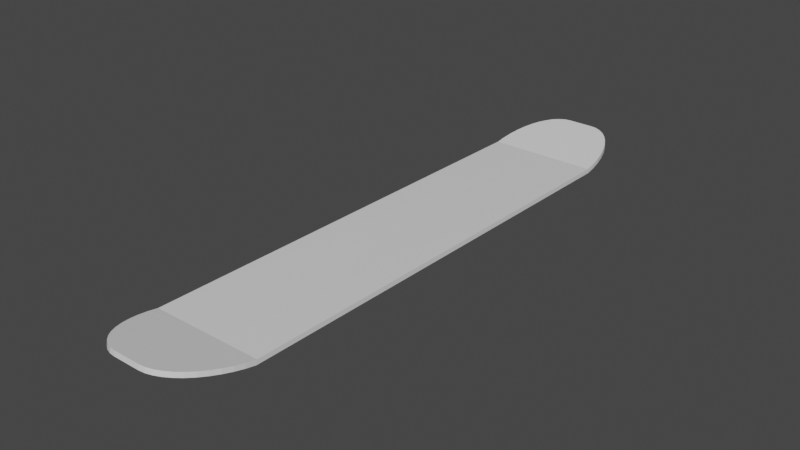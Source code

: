 # Source: twin_snowboard.blend  (saved by Blender 2.82.7; exported with 4.5.12 LTS)
import bpy
from mathutils import Matrix  # noqa: F401  (used for matrix-valued properties, if any)

bpy.ops.wm.read_factory_settings(use_empty=True)
scene = bpy.context.scene
scene.name = 'Scene'

# ---- collections
col_collection = bpy.data.collections.new('Collection'); scene.collection.children.link(col_collection)

# ---- materials (node trees are filled in below, after node groups)
mat_material = bpy.data.materials.new('Material')
mat_material.alpha_threshold = 0.0
mat_material.use_transparent_shadow = False
mat_material.line_color = (0.0, 0.0, 0.0, 1.0)

# ---- material node trees
mat_material.use_nodes = True; mat_material.node_tree.nodes.clear()
_N = mat_material.node_tree.nodes; _L = mat_material.node_tree.links
n0 = _N.new('ShaderNodeOutputMaterial'); n0.name = 'Material Output'; n0.location = (300, 300)
n1 = _N.new('ShaderNodeBsdfPrincipled'); n1.name = 'Principled BSDF'; n1.location = (10, 300)
n1.distribution = 'GGX'
n1.subsurface_method = 'BURLEY'
n1.inputs[2].default_value = 0.4
n1.inputs[3].default_value = 1.45
n1.inputs[27].default_value = (0.0, 0.0, 0.0, 1.0)
n1.inputs[28].default_value = 1.0
_L.new(n1.outputs[0], n0.inputs[0])
n0.is_active_output = True

# ---- world
world_world = bpy.data.worlds.new('World'); scene.world = world_world
world_world.use_nodes = True; world_world.node_tree.nodes.clear()
_N = world_world.node_tree.nodes; _L = world_world.node_tree.links
n0 = _N.new('ShaderNodeOutputWorld'); n0.name = 'World Output'; n0.location = (300, 300)
n1 = _N.new('ShaderNodeBackground'); n1.name = 'Background'; n1.location = (10, 300)
n1.inputs[0].default_value = (0.05088, 0.05088, 0.05088, 1.0)
_L.new(n1.outputs[0], n0.inputs[0])
n0.is_active_output = True
world_world.color = (0.05088, 0.05088, 0.05088)
world_world.use_sun_shadow = False
world_world.sun_shadow_jitter_overblur = 0.0

# ---- meshes
me_cube = bpy.data.meshes.new('Cube')
me_cube.from_pydata([(-0.7592, -3.028, 0.1546), (-0.6981, 3.164, 0.09482), (0.8192, 3.124, 0.1709), (0.7591, -3.015, 0.2186), (-0.7592, -3.015, 0.2177), (-0.6988, 3.152, 0.1582), (0.7591, -3.028, 0.1555), (0.8199, 3.136, 0.1075), (-0.1072, 4.125, 0.341), (0.2607, 4.118, 0.344), (0.1843, -4.007, 0.3604), (-0.1845, -4.007, 0.3602), (-0.1842, -3.994, 0.4232), (0.1838, -3.994, 0.4234), (-0.1065, 4.137, 0.2776), (0.2614, 4.13, 0.2807), (-0.184, -3.028, 0.155), (0.1839, -3.028, 0.1552), (0.2449, 3.146, 0.1027), (-0.123, 3.153, 0.09964), (-0.1841, -3.015, 0.218), (0.1839, -3.015, 0.2182), (0.2441, 3.135, 0.1661), (-0.1238, 3.142, 0.163), (0.8192, 3.124, 0.1709), (0.2607, 4.118, 0.344), (0.8157, 3.264, 0.1962), (0.8006, 3.402, 0.2208), (0.7744, 3.532, 0.2441), (0.7368, 3.658, 0.2663), (0.6896, 3.771, 0.2863), (0.6332, 3.871, 0.3037), (0.5715, 3.954, 0.3168), (0.4981, 4.025, 0.33), (0.4264, 4.073, 0.3369), (0.3424, 4.107, 0.3429), (0.2614, 4.13, 0.2807), (0.8199, 3.136, 0.1075), (0.3431, 4.118, 0.2796), (0.4228, 4.087, 0.2748), (0.4988, 4.037, 0.2666), (0.5697, 3.968, 0.255), (0.634, 3.883, 0.2404), (0.6903, 3.782, 0.2229), (0.7376, 3.669, 0.203), (0.7748, 3.545, 0.181), (0.8013, 3.413, 0.1575), (0.8164, 3.276, 0.1328), (0.1838, -3.994, 0.4234), (0.7591, -3.015, 0.2186), (0.2657, -3.984, 0.4214), (0.3459, -3.954, 0.4152), (0.4228, -3.905, 0.405), (0.4948, -3.838, 0.391), (0.5605, -3.755, 0.3735), (0.6185, -3.656, 0.3528), (0.6677, -3.544, 0.3294), (0.7071, -3.422, 0.3038), (0.7358, -3.291, 0.2763), (0.7532, -3.154, 0.2478), (0.7591, -3.028, 0.1555), (0.1834, -4.007, 0.3604), (0.7533, -3.168, 0.1847), (0.7358, -3.304, 0.2133), (0.7071, -3.435, 0.2408), (0.6678, -3.557, 0.2664), (0.6186, -3.669, 0.2898), (0.5605, -3.768, 0.3105), (0.4948, -3.851, 0.328), (0.4228, -3.918, 0.342), (0.3459, -3.967, 0.3522), (0.2657, -3.997, 0.3583), (-0.1072, 4.125, 0.341), (-0.6988, 3.152, 0.1582), (-0.1892, 4.117, 0.3385), (-0.2702, 4.089, 0.3306), (-0.3476, 4.041, 0.3229), (-0.4209, 3.975, 0.3079), (-0.4878, 3.892, 0.2943), (-0.5475, 3.794, 0.2759), (-0.5986, 3.682, 0.2551), (-0.6404, 3.558, 0.2323), (-0.6709, 3.429, 0.2085), (-0.6906, 3.292, 0.1835), (-0.6981, 3.164, 0.09482), (-0.1059, 4.136, 0.2812), (-0.6899, 3.303, 0.1202), (-0.6701, 3.44, 0.1452), (-0.6393, 3.571, 0.1692), (-0.5979, 3.694, 0.1918), (-0.5468, 3.805, 0.2125), (-0.4871, 3.903, 0.231), (-0.42, 3.986, 0.2467), (-0.3469, 4.052, 0.2595), (-0.2692, 4.1, 0.269), (-0.1885, 4.128, 0.2751), (-0.7592, -3.015, 0.2177), (-0.1842, -3.994, 0.4232), (-0.7534, -3.154, 0.2469), (-0.736, -3.291, 0.2755), (-0.7073, -3.422, 0.3029), (-0.668, -3.544, 0.3286), (-0.6188, -3.656, 0.3521), (-0.5608, -3.755, 0.3728), (-0.4951, -3.838, 0.3904), (-0.4231, -3.905, 0.4045), (-0.3462, -3.954, 0.4148), (-0.266, -3.984, 0.421), (-0.1837, -4.007, 0.3602), (-0.7592, -3.028, 0.1546), (-0.266, -3.997, 0.358), (-0.3462, -3.967, 0.3518), (-0.423, -3.918, 0.3415), (-0.4951, -3.851, 0.3274), (-0.5608, -3.768, 0.3098), (-0.6188, -3.669, 0.2891), (-0.6679, -3.557, 0.2656), (-0.7073, -3.435, 0.2399), (-0.7359, -3.304, 0.2125), (-0.7534, -3.168, 0.1838), (0.2476, 3.307, 0.1319), (0.2465, 3.275, 0.1914), (-0.1203, 3.314, 0.1288), (-0.6868, 3.325, 0.124), (0.8141, 3.297, 0.1366), (-0.1214, 3.282, 0.1883), (0.2488, 3.412, 0.2162), (0.2499, 3.448, 0.1574), (-0.1179, 3.455, 0.1543), (-0.6642, 3.465, 0.1497), (0.7962, 3.438, 0.162), (-0.1191, 3.419, 0.2131), (0.2509, 3.54, 0.2395), (-0.6407, 3.557, 0.232), (-0.1169, 3.547, 0.2364), (0.7239, 3.702, 0.2088), (0.2544, 3.711, 0.2048), (-0.5831, 3.726, 0.1978), (0.2531, 3.667, 0.2623), (-0.1135, 3.717, 0.2017), (-0.1148, 3.673, 0.2592), (0.67, 3.819, 0.2292), (0.2563, 3.826, 0.2257), (0.255, 3.779, 0.2826), (-0.1116, 3.833, 0.2227), (-0.5253, 3.84, 0.2192), (-0.1129, 3.786, 0.2795), (0.258, 3.928, 0.2442), (-0.4563, 3.941, 0.2382), (0.6044, 3.922, 0.2471), (0.2566, 3.878, 0.3006), (-0.1099, 3.935, 0.2411), (-0.1113, 3.885, 0.2975), (0.2594, 4.012, 0.2593), (-0.4233, 3.972, 0.3084), (0.5296, 4.007, 0.2616), (-0.1085, 4.019, 0.2562), (0.258, 3.959, 0.3153), (-0.4207, 3.976, 0.3056), (-0.1099, 3.966, 0.3122), (-0.3786, 4.023, 0.254), (0.2607, 4.084, 0.2724), (-0.1087, 4.036, 0.3249), (0.2592, 4.029, 0.328), (0.432, 4.081, 0.2738), (-0.1072, 4.091, 0.2693), (-0.2786, 4.094, 0.2679), (-0.2743, 4.086, 0.331), (-0.1887, 4.125, 0.2923), (0.3429, 4.115, 0.2968), (0.26, 4.076, 0.3364), (0.261, 4.129, 0.2831), (-0.2699, 4.089, 0.3288), (0.2608, 4.129, 0.2843), (-0.1079, 4.083, 0.3333), (0.2605, 4.108, 0.3422), (0.2608, 4.121, 0.33), (0.2608, 4.121, 0.33), (-0.107, 4.128, 0.327), (-0.1074, 4.115, 0.3391), (-0.107, 4.128, 0.327), (0.1839, -3.168, 0.1844), (-0.1841, -3.165, 0.2493), (-0.7521, -3.165, 0.249), (-0.184, -3.168, 0.1842), (0.1839, -3.165, 0.2496), (0.7519, -3.165, 0.2499), (0.1839, -3.304, 0.2789), (-0.1841, -3.304, 0.2787), (-0.733, -3.304, 0.2783), (-0.184, -3.304, 0.2128), (0.7328, -3.304, 0.2792), (0.1839, -3.304, 0.213), (0.1839, -3.435, 0.2404), (0.1839, -3.438, 0.307), (-0.7019, -3.438, 0.3064), (-0.1841, -3.435, 0.2402), (-0.1841, -3.438, 0.3068), (0.7017, -3.438, 0.3073), (-0.6592, -3.564, 0.3328), (-0.1841, -3.557, 0.2659), (-0.1841, -3.564, 0.3331), (0.659, -3.564, 0.3336), (0.1839, -3.557, 0.2661), (0.1839, -3.564, 0.3333), (0.6052, -3.678, 0.3576), (-0.6055, -3.678, 0.3568), (0.1839, -3.669, 0.2896), (-0.1841, -3.678, 0.3571), (0.1838, -3.678, 0.3573), (-0.1841, -3.669, 0.2894), (-0.5411, -3.78, 0.3781), (0.1839, -3.768, 0.3103), (0.5408, -3.78, 0.3787), (-0.1841, -3.78, 0.3783), (-0.1841, -3.768, 0.3101), (0.1838, -3.78, 0.3785), (0.4656, -3.865, 0.3967), (0.1839, -3.851, 0.3278), (0.1838, -3.865, 0.3965), (-0.1841, -3.865, 0.3963), (-0.1841, -3.851, 0.3276), (-0.4659, -3.865, 0.3961), (0.3774, -3.934, 0.411), (0.1838, -3.934, 0.4109), (0.1839, -3.918, 0.3418), (-0.1842, -3.934, 0.4107), (-0.1841, -3.918, 0.3416), (-0.3778, -3.934, 0.4105), (0.1839, -3.967, 0.3521), (0.1838, -3.984, 0.4214), (-0.1841, -3.967, 0.3519), (-0.1842, -3.984, 0.4211), (-0.1837, -4.002, 0.3806), (-0.1846, -4.002, 0.3806), (0.1838, -3.997, 0.3583), (0.1834, -4.002, 0.3808), (0.1843, -4.002, 0.3808), (-0.1841, -3.997, 0.3581)], [], [(21, 3, 2, 22), (85, 178, 72, 8, 180, 14), (3, 21, 185, 186, 59, 49), (8, 72, 74, 179), (15, 36, 38, 39, 164, 161), (17, 6, 60, 62, 181), (6, 3, 49, 60), (6, 17, 18, 7), (24, 26, 121, 22, 2), (3, 6, 7, 2), (4, 20, 23, 5), (5, 1, 0, 4), (20, 4, 96, 98, 183, 182), (16, 0, 1, 19), (61, 237, 48, 13, 236, 10), (109, 96, 4, 0), (11, 234, 12, 97, 233, 108), (15, 171, 177, 9, 25, 176, 173, 36), (84, 86, 123, 122, 19, 1), (0, 16, 184, 119, 109), (17, 181, 184, 16), (15, 161, 165, 14), (16, 19, 18, 17), (21, 22, 23, 20), (20, 182, 185, 21), (9, 177, 180, 8), (8, 179, 175, 9), (12, 234, 236, 13), (1, 5, 73, 84), (24, 37, 47, 26), (26, 47, 124), (27, 46, 130), (28, 45, 44, 29), (29, 44, 135), (30, 43, 141), (31, 42, 149), (32, 41, 155), (33, 40, 164), (34, 169, 35), (35, 169, 173, 176), (108, 233, 110), (110, 107, 111), (111, 106, 228, 112), (112, 105, 222, 113), (113, 104, 211, 114), (114, 103, 206, 115), (115, 102, 199, 116), (116, 101, 195, 117), (117, 100, 189, 118), (118, 99, 183, 119), (119, 98, 96, 109), (48, 237, 71, 50), (50, 71, 70), (51, 70, 69, 223), (52, 69, 68, 217), (53, 68, 67, 213), (54, 67, 66, 205), (55, 66, 65, 202), (56, 65, 64, 198), (57, 64, 63, 191), (58, 63, 62, 186), (59, 62, 60, 49), (72, 178, 74), (74, 168, 172, 75), (75, 172, 167), (76, 93, 160, 158, 77), (77, 158, 154), (78, 91, 145, 79), (79, 90, 137, 80), (80, 89, 88, 81), (81, 88, 129, 82, 133), (82, 87, 123, 83), (83, 86, 84, 73), (37, 24, 2, 7), (120, 124, 47, 37, 7, 18), (122, 123, 87, 129, 128), (122, 120, 18, 19), (121, 26, 27, 126), (121, 125, 23, 22), (124, 46, 27, 26), (125, 83, 73, 5, 23), (83, 123, 86), (127, 130, 46, 124, 120), (128, 127, 120, 122), (128, 129, 88, 89, 137, 139), (82, 129, 87), (126, 131, 125, 121), (131, 82, 83, 125), (126, 27, 28, 132), (130, 45, 28, 27), (132, 28, 29, 138), (132, 134, 131, 126), (134, 133, 82, 131), (136, 135, 44, 45, 130, 127), (139, 136, 127, 128), (80, 137, 89), (138, 140, 134, 132), (135, 43, 30, 29), (138, 29, 30, 143), (140, 80, 81, 133, 134), (139, 137, 90, 145, 144), (142, 141, 43, 135, 136), (144, 145, 91, 148, 151), (144, 142, 136, 139), (143, 146, 140, 138), (79, 145, 90), (146, 79, 80, 140), (141, 42, 31, 30), (143, 30, 31, 150), (147, 149, 42, 141, 142), (149, 41, 32, 31), (151, 147, 142, 144), (78, 148, 91), (151, 148, 92, 160, 156), (150, 152, 146, 143), (152, 78, 79, 146), (150, 31, 32, 157), (153, 155, 41, 149, 147), (156, 153, 147, 151), (154, 158, 92, 148, 78), (156, 160, 93, 166, 165), (155, 40, 33, 32), (157, 159, 152, 150), (159, 154, 78, 152), (157, 32, 33, 163), (158, 160, 92), (161, 164, 40, 155, 153), (165, 161, 153, 156), (165, 166, 94, 95, 85, 14), (163, 162, 159, 157), (163, 33, 34, 170), (76, 166, 93), (162, 76, 77, 154, 159), (164, 39, 34, 33), (169, 34, 39, 38), (168, 85, 95), (14, 171, 15), (173, 169, 38, 36), (170, 34, 35, 175), (170, 174, 162, 163), (172, 168, 95, 94), (167, 172, 94, 166, 76), (174, 167, 76, 162), (74, 178, 85, 168), (180, 177, 171, 14), (176, 25, 35), (175, 179, 174, 170), (175, 35, 25, 9), (179, 74, 75, 167, 174), (119, 183, 98), (181, 62, 63, 192), (182, 183, 99, 189, 188), (119, 184, 190, 118), (186, 62, 59), (186, 185, 187, 191, 58), (184, 181, 192, 190), (185, 182, 188, 187), (187, 188, 197, 194), (191, 63, 58), (192, 63, 64, 193), (191, 187, 194, 198, 57), (188, 189, 100, 195, 197), (190, 192, 193, 196), (118, 190, 196, 117), (118, 189, 99), (193, 64, 65, 203), (198, 194, 204, 202, 56), (117, 196, 200, 116), (194, 197, 201, 204), (197, 195, 101, 199, 201), (117, 195, 100), (196, 193, 203, 200), (198, 64, 57), (116, 200, 210, 115), (116, 199, 101), (200, 203, 207, 210), (204, 201, 208, 209), (202, 65, 56), (203, 65, 66, 207), (201, 199, 102, 206, 208), (202, 204, 209, 205, 55), (115, 210, 215, 114), (115, 206, 102), (205, 209, 216, 213, 54), (205, 66, 55), (207, 66, 67, 212), (210, 207, 212, 215), (208, 206, 103, 211, 214), (209, 208, 214, 216), (213, 67, 54), (214, 211, 104, 222, 220), (114, 215, 221, 113), (216, 214, 220, 219), (212, 67, 68, 218), (114, 211, 103), (215, 212, 218, 221), (213, 216, 219, 217, 53), (220, 222, 105, 228, 226), (113, 221, 227, 112), (221, 218, 225, 227), (219, 220, 226, 224), (113, 222, 104), (217, 68, 53), (217, 219, 224, 223, 52), (218, 68, 69, 225), (226, 228, 106, 107, 232), (225, 69, 70, 229), (112, 228, 105), (112, 227, 231, 111), (223, 69, 52), (227, 225, 229, 231), (223, 224, 230, 50, 51), (224, 226, 232, 230), (231, 229, 235, 238), (70, 51, 50), (50, 230, 13, 48), (111, 231, 238, 110), (232, 107, 97, 12), (230, 232, 12, 13), (229, 70, 71, 235), (111, 107, 106), (236, 234, 11, 10), (110, 233, 97, 107), (110, 238, 11, 108), (235, 71, 61, 10), (238, 235, 10, 11), (71, 237, 61)])
_uv = me_cube.uv_layers.new(name='UVMap')
_uv.uv.foreach_set('vector', [0.7198, 0.7188, 0.625, 0.7188, 0.625, 0.5312, 0.7198, 0.5312, 0.375, 0.3446, 0.5698, 0.3446, 0.625, 0.3446, 0.625, 0.3446, 0.5698, 0.3446, 0.375, 0.3446, 0.625, 0.7188, 0.7198, 0.7188, 0.7198, 0.7235, 0.6254, 0.7235, 0.6253, 0.7232, 0.625, 0.7188, 0.7804, 0.5, 0.7804, 0.5, 0.6813, 0.3875, 0.7804, 0.5003, 0.2802, 0.5, 0.2802, 0.5, 0.3479, 0.4459, 0.3523, 0.455, 0.3528, 0.4561, 0.2802, 0.5015, 0.2802, 0.7188, 0.375, 0.7188, 0.375, 0.7188, 0.3747, 0.7232, 0.2802, 0.7232, 0.375, 0.7188, 0.625, 0.7188, 0.625, 0.7188, 0.375, 0.7188, 0.375, 0.7188, 0.2802, 0.7188, 0.2802, 0.5312, 0.375, 0.5312, 0.625, 0.5312, 0.6253, 0.5268, 0.7198, 0.5268, 0.7198, 0.5312, 0.625, 0.5312, 0.625, 0.7188, 0.375, 0.7188, 0.375, 0.5312, 0.625, 0.5312, 0.875, 0.7188, 0.7804, 0.7188, 0.7804, 0.5312, 0.875, 0.5312, 0.625, 0.2188, 0.375, 0.2188, 0.375, 0.03124, 0.625, 0.03124, 0.7804, 0.7188, 0.875, 0.7188, 0.875, 0.7188, 0.874, 0.7232, 0.8738, 0.7235, 0.7804, 0.7235, 0.2196, 0.7188, 0.125, 0.7188, 0.125, 0.5312, 0.2196, 0.5312, 0.375, 0.8448, 0.4561, 0.8448, 0.625, 0.8448, 0.625, 0.8448, 0.4561, 0.8448, 0.375, 0.8448, 0.375, 0.03124, 0.625, 0.03124, 0.625, 0.03124, 0.375, 0.03124, 0.375, 0.9054, 0.4561, 0.9054, 0.625, 0.9054, 0.625, 0.9054, 0.4561, 0.9054, 0.375, 0.9054, 0.375, 0.4052, 0.394, 0.4052, 0.5698, 0.4052, 0.625, 0.4052, 0.625, 0.4052, 0.5698, 0.4052, 0.394, 0.4052, 0.375, 0.4052, 0.125, 0.5312, 0.292, 0.3244, 0.2921, 0.3246, 0.2196, 0.5261, 0.2196, 0.5312, 0.125, 0.5312, 0.125, 0.7188, 0.2196, 0.7188, 0.2196, 0.7232, 0.126, 0.7232, 0.125, 0.7188, 0.2802, 0.7188, 0.2802, 0.7232, 0.2196, 0.7232, 0.2196, 0.7188, 0.2802, 0.5, 0.2802, 0.5015, 0.2196, 0.5015, 0.2196, 0.5, 0.2196, 0.7188, 0.2196, 0.5312, 0.2802, 0.5312, 0.2802, 0.7188, 0.7198, 0.7188, 0.7198, 0.5312, 0.7804, 0.5312, 0.7804, 0.7188, 0.7804, 0.7188, 0.7804, 0.7235, 0.7198, 0.7235, 0.7198, 0.7188, 0.625, 0.4052, 0.5698, 0.4052, 0.5698, 0.3446, 0.625, 0.3446, 0.7804, 0.5, 0.7804, 0.5003, 0.7198, 0.5003, 0.7198, 0.5, 0.625, 0.9054, 0.4561, 0.9054, 0.4561, 0.8448, 0.625, 0.8448, 0.375, 0.2188, 0.625, 0.2188, 0.625, 0.2188, 0.375, 0.2188, 0.625, 0.5312, 0.375, 0.5312, 0.3747, 0.5268, 0.6253, 0.5268, 0.6253, 0.5268, 0.3747, 0.5268, 0.3745, 0.5261, 0.6263, 0.5224, 0.3737, 0.5224, 0.3734, 0.5216, 0.6279, 0.5183, 0.3721, 0.5183, 0.37, 0.5144, 0.63, 0.5144, 0.63, 0.5144, 0.37, 0.5144, 0.3692, 0.5133, 0.6327, 0.5108, 0.3673, 0.5108, 0.3661, 0.4999, 0.6359, 0.4807, 0.3641, 0.4807, 0.3624, 0.477, 0.6395, 0.4726, 0.3605, 0.4726, 0.3581, 0.4674, 0.6435, 0.464, 0.3565, 0.464, 0.3528, 0.4561, 0.6477, 0.455, 0.4437, 0.4459, 0.6521, 0.4459, 0.6521, 0.4459, 0.4437, 0.4459, 0.394, 0.4052, 0.5698, 0.4052, 0.375, 0.9054, 0.4561, 0.9054, 0.375, 0.9189, 0.375, 0.9189, 0.625, 0.9189, 0.375, 0.9321, 0.375, 0.9321, 0.625, 0.9321, 0.625, 0.9373, 0.375, 0.9447, 0.375, 0.9447, 0.625, 0.9447, 0.625, 0.9518, 0.375, 0.9566, 0.375, 0.9566, 0.625, 0.9566, 0.625, 0.9641, 0.375, 0.9674, 0.375, 0.9674, 0.625, 0.9674, 0.625, 0.9925, 0.375, 1.0, 0.375, 0.01078, 0.625, 0.01078, 0.625, 0.01372, 0.375, 0.01435, 0.375, 0.01435, 0.625, 0.01435, 0.625, 0.01773, 0.375, 0.01826, 0.375, 0.01826, 0.625, 0.01826, 0.625, 0.022, 0.375, 0.02244, 0.375, 0.02244, 0.625, 0.02244, 0.625, 0.02647, 0.375, 0.02679, 0.375, 0.02679, 0.625, 0.02679, 0.625, 0.03124, 0.375, 0.03124, 0.625, 0.8448, 0.4561, 0.8448, 0.3479, 0.8041, 0.6521, 0.8041, 0.6521, 0.8041, 0.3479, 0.8041, 0.3523, 0.795, 0.6477, 0.795, 0.3523, 0.795, 0.3565, 0.786, 0.646, 0.7913, 0.6435, 0.786, 0.3565, 0.786, 0.3605, 0.7774, 0.6411, 0.7809, 0.6395, 0.7774, 0.3605, 0.7774, 0.3641, 0.7693, 0.637, 0.7717, 0.6359, 0.7693, 0.3641, 0.7693, 0.3673, 0.7392, 0.6335, 0.7461, 0.6327, 0.7392, 0.3673, 0.7392, 0.37, 0.7356, 0.6305, 0.7363, 0.63, 0.7356, 0.37, 0.7356, 0.3721, 0.7317, 0.6282, 0.7323, 0.6279, 0.7317, 0.3721, 0.7317, 0.3737, 0.7276, 0.6264, 0.728, 0.6263, 0.7276, 0.3737, 0.7276, 0.3747, 0.7232, 0.6254, 0.7235, 0.6253, 0.7232, 0.3747, 0.7232, 0.375, 0.7188, 0.625, 0.7188, 0.625, 0.3446, 0.5698, 0.3446, 0.6813, 0.3875, 0.6813, 0.3875, 0.4014, 0.3875, 0.6438, 0.379, 0.6857, 0.379, 0.6857, 0.379, 0.6438, 0.379, 0.6861, 0.3782, 0.6899, 0.3711, 0.3101, 0.3711, 0.3082, 0.3677, 0.6391, 0.3639, 0.6939, 0.3639, 0.6939, 0.3639, 0.6391, 0.3639, 0.6941, 0.3635, 0.6975, 0.3576, 0.3025, 0.3576, 0.3005, 0.3398, 0.7006, 0.3297, 0.7006, 0.3297, 0.2994, 0.3297, 0.2975, 0.3289, 0.7033, 0.3285, 0.7033, 0.3285, 0.2967, 0.3285, 0.2945, 0.3272, 0.7055, 0.3272, 0.7055, 0.3272, 0.2945, 0.3272, 0.2932, 0.3261, 0.7071, 0.3259, 0.7056, 0.3272, 0.7071, 0.3259, 0.2929, 0.3259, 0.2921, 0.3246, 0.708, 0.3244, 0.708, 0.3244, 0.292, 0.3244, 0.375, 0.2188, 0.625, 0.2188, 0.375, 0.5312, 0.625, 0.5312, 0.625, 0.5312, 0.375, 0.5312, 0.2802, 0.5261, 0.3745, 0.5261, 0.3747, 0.5268, 0.375, 0.5312, 0.375, 0.5312, 0.2802, 0.5312, 0.2196, 0.5261, 0.2921, 0.3246, 0.2929, 0.3259, 0.2932, 0.3261, 0.2196, 0.5216, 0.2196, 0.5261, 0.2802, 0.5261, 0.2802, 0.5312, 0.2196, 0.5312, 0.7198, 0.5268, 0.6253, 0.5268, 0.6263, 0.5224, 0.7198, 0.5224, 0.7198, 0.5268, 0.7804, 0.5268, 0.7804, 0.5312, 0.7198, 0.5312, 0.3745, 0.5261, 0.3737, 0.5224, 0.6263, 0.5224, 0.6253, 0.5268, 0.7804, 0.5268, 0.708, 0.3244, 0.875, 0.5312, 0.875, 0.5312, 0.7804, 0.5312, 0.708, 0.3244, 0.2921, 0.3246, 0.292, 0.3244, 0.2802, 0.5216, 0.3734, 0.5216, 0.3737, 0.5224, 0.3745, 0.5261, 0.2802, 0.5261, 0.2196, 0.5216, 0.2802, 0.5216, 0.2802, 0.5261, 0.2196, 0.5261, 0.2196, 0.5216, 0.2932, 0.3261, 0.2945, 0.3272, 0.2967, 0.3285, 0.2975, 0.3289, 0.2196, 0.5133, 0.7071, 0.3259, 0.2932, 0.3261, 0.2929, 0.3259, 0.7198, 0.5224, 0.7804, 0.5224, 0.7804, 0.5268, 0.7198, 0.5268, 0.7804, 0.5224, 0.7071, 0.3259, 0.708, 0.3244, 0.7804, 0.5268, 0.7198, 0.5224, 0.6263, 0.5224, 0.6279, 0.5183, 0.7198, 0.5183, 0.3734, 0.5216, 0.3721, 0.5183, 0.6279, 0.5183, 0.6263, 0.5224, 0.7198, 0.5183, 0.6279, 0.5183, 0.63, 0.5144, 0.7198, 0.5144, 0.7198, 0.5183, 0.7804, 0.5184, 0.7804, 0.5224, 0.7198, 0.5224, 0.7804, 0.5184, 0.7056, 0.3272, 0.7071, 0.3259, 0.7804, 0.5224, 0.2802, 0.5133, 0.3692, 0.5133, 0.37, 0.5144, 0.3721, 0.5183, 0.3734, 0.5216, 0.2802, 0.5216, 0.2196, 0.5133, 0.2802, 0.5133, 0.2802, 0.5216, 0.2196, 0.5216, 0.7033, 0.3285, 0.2975, 0.3289, 0.2967, 0.3285, 0.7198, 0.5144, 0.7804, 0.5144, 0.7804, 0.5184, 0.7198, 0.5183, 0.3692, 0.5133, 0.3673, 0.5108, 0.6327, 0.5108, 0.63, 0.5144, 0.7198, 0.5144, 0.63, 0.5144, 0.6327, 0.5108, 0.7198, 0.5108, 0.7804, 0.5144, 0.7033, 0.3285, 0.7055, 0.3272, 0.7056, 0.3272, 0.7804, 0.5184, 0.2196, 0.5133, 0.2975, 0.3289, 0.2994, 0.3297, 0.3005, 0.3398, 0.2196, 0.5096, 0.2802, 0.5096, 0.3661, 0.4999, 0.3673, 0.5108, 0.3692, 0.5133, 0.2802, 0.5133, 0.2196, 0.5096, 0.3005, 0.3398, 0.3025, 0.3576, 0.3042, 0.3605, 0.2196, 0.5064, 0.2196, 0.5096, 0.2802, 0.5096, 0.2802, 0.5133, 0.2196, 0.5133, 0.7198, 0.5108, 0.7804, 0.5108, 0.7804, 0.5144, 0.7198, 0.5144, 0.7006, 0.3297, 0.3005, 0.3398, 0.2994, 0.3297, 0.7804, 0.5108, 0.7006, 0.3297, 0.7033, 0.3285, 0.7804, 0.5144, 0.3661, 0.4999, 0.3641, 0.4807, 0.6359, 0.4807, 0.6327, 0.5108, 0.7198, 0.5108, 0.6327, 0.5108, 0.6359, 0.4807, 0.7198, 0.5076, 0.2802, 0.5064, 0.3624, 0.477, 0.3641, 0.4807, 0.3661, 0.4999, 0.2802, 0.5096, 0.3624, 0.477, 0.3605, 0.4726, 0.6395, 0.4726, 0.6359, 0.4807, 0.2196, 0.5064, 0.2802, 0.5064, 0.2802, 0.5096, 0.2196, 0.5096, 0.6975, 0.3576, 0.3042, 0.3605, 0.3025, 0.3576, 0.2196, 0.5064, 0.3042, 0.3605, 0.3061, 0.3639, 0.3082, 0.3677, 0.2196, 0.5038, 0.7198, 0.5076, 0.7804, 0.5076, 0.7804, 0.5108, 0.7198, 0.5108, 0.7804, 0.5076, 0.6975, 0.3576, 0.7006, 0.3297, 0.7804, 0.5108, 0.7198, 0.5076, 0.6359, 0.4807, 0.6395, 0.4726, 0.7198, 0.505, 0.2802, 0.5037, 0.3581, 0.4674, 0.3605, 0.4726, 0.3624, 0.477, 0.2802, 0.5064, 0.2196, 0.5038, 0.2802, 0.5037, 0.2802, 0.5064, 0.2196, 0.5064, 0.6941, 0.3635, 0.6391, 0.3639, 0.3061, 0.3639, 0.3042, 0.3605, 0.6975, 0.3576, 0.2196, 0.5038, 0.3082, 0.3677, 0.3101, 0.3711, 0.3138, 0.3781, 0.2196, 0.5015, 0.3581, 0.4674, 0.3565, 0.464, 0.6435, 0.464, 0.6395, 0.4726, 0.7198, 0.505, 0.7804, 0.5051, 0.7804, 0.5076, 0.7198, 0.5076, 0.7804, 0.5051, 0.6941, 0.3635, 0.6975, 0.3576, 0.7804, 0.5076, 0.7198, 0.505, 0.6395, 0.4726, 0.6435, 0.464, 0.7198, 0.5028, 0.6391, 0.3639, 0.3082, 0.3677, 0.3061, 0.3639, 0.2802, 0.5015, 0.3528, 0.4561, 0.3565, 0.464, 0.3581, 0.4674, 0.2802, 0.5037, 0.2196, 0.5015, 0.2802, 0.5015, 0.2802, 0.5037, 0.2196, 0.5038, 0.2196, 0.5015, 0.3138, 0.3781, 0.3143, 0.379, 0.3187, 0.3875, 0.2196, 0.5, 0.2196, 0.5, 0.7198, 0.5028, 0.7804, 0.5028, 0.7804, 0.5051, 0.7198, 0.505, 0.7198, 0.5028, 0.6435, 0.464, 0.6477, 0.455, 0.7198, 0.5013, 0.6899, 0.3711, 0.3138, 0.3781, 0.3101, 0.3711, 0.7804, 0.5028, 0.6899, 0.3711, 0.6939, 0.3639, 0.6941, 0.3635, 0.7804, 0.5051, 0.3528, 0.4561, 0.3523, 0.455, 0.6477, 0.455, 0.6435, 0.464, 0.4437, 0.4459, 0.6477, 0.455, 0.3523, 0.455, 0.3479, 0.4459, 0.4014, 0.3875, 0.375, 0.3446, 0.3187, 0.3875, 0.375, 0.3446, 0.394, 0.4052, 0.375, 0.4052, 0.394, 0.4052, 0.4437, 0.4459, 0.3479, 0.4459, 0.375, 0.4052, 0.7198, 0.5013, 0.6477, 0.455, 0.6521, 0.4459, 0.7198, 0.5003, 0.7198, 0.5013, 0.7804, 0.5014, 0.7804, 0.5028, 0.7198, 0.5028, 0.6438, 0.379, 0.4014, 0.3875, 0.3187, 0.3875, 0.3143, 0.379, 0.6861, 0.3782, 0.6438, 0.379, 0.3143, 0.379, 0.3138, 0.3781, 0.6899, 0.3711, 0.7804, 0.5014, 0.6861, 0.3782, 0.6899, 0.3711, 0.7804, 0.5028, 0.6813, 0.3875, 0.5698, 0.3446, 0.375, 0.3446, 0.4014, 0.3875, 0.5698, 0.3446, 0.5698, 0.4052, 0.394, 0.4052, 0.375, 0.3446, 0.5698, 0.4052, 0.625, 0.4052, 0.6521, 0.4459, 0.7198, 0.5003, 0.7804, 0.5003, 0.7804, 0.5014, 0.7198, 0.5013, 0.7198, 0.5003, 0.6521, 0.4459, 0.7198, 0.5, 0.7198, 0.5, 0.7804, 0.5003, 0.6813, 0.3875, 0.6857, 0.379, 0.6861, 0.3782, 0.7804, 0.5014, 0.375, 0.02679, 0.625, 0.02647, 0.625, 0.02679, 0.2802, 0.7232, 0.3747, 0.7232, 0.3737, 0.7276, 0.2802, 0.7276, 0.7804, 0.7235, 0.8738, 0.7235, 0.8712, 0.7276, 0.8707, 0.728, 0.7804, 0.728, 0.126, 0.7232, 0.2196, 0.7232, 0.2196, 0.7276, 0.1288, 0.7276, 0.6254, 0.7235, 0.3747, 0.7232, 0.6253, 0.7232, 0.6254, 0.7235, 0.7198, 0.7235, 0.7198, 0.728, 0.6264, 0.728, 0.6263, 0.7276, 0.2196, 0.7232, 0.2802, 0.7232, 0.2802, 0.7276, 0.2196, 0.7276, 0.7198, 0.7235, 0.7804, 0.7235, 0.7804, 0.728, 0.7198, 0.728, 0.7198, 0.728, 0.7804, 0.728, 0.7804, 0.7323, 0.7198, 0.7323, 0.6264, 0.728, 0.3737, 0.7276, 0.6263, 0.7276, 0.2802, 0.7276, 0.3737, 0.7276, 0.3721, 0.7317, 0.2802, 0.7317, 0.6264, 0.728, 0.7198, 0.728, 0.7198, 0.7323, 0.6282, 0.7323, 0.6279, 0.7317, 0.7804, 0.728, 0.8707, 0.728, 0.8665, 0.7317, 0.8656, 0.7323, 0.7804, 0.7323, 0.2196, 0.7276, 0.2802, 0.7276, 0.2802, 0.7317, 0.2196, 0.7317, 0.1288, 0.7276, 0.2196, 0.7276, 0.2196, 0.7317, 0.1335, 0.7317, 0.375, 0.02244, 0.625, 0.022, 0.625, 0.02244, 0.2802, 0.7317, 0.3721, 0.7317, 0.37, 0.7356, 0.2802, 0.7356, 0.6282, 0.7323, 0.7198, 0.7323, 0.7198, 0.7363, 0.6305, 0.7363, 0.63, 0.7356, 0.1335, 0.7317, 0.2196, 0.7317, 0.2196, 0.7356, 0.14, 0.7356, 0.7198, 0.7323, 0.7804, 0.7323, 0.7804, 0.7363, 0.7198, 0.7363, 0.7804, 0.7323, 0.8656, 0.7323, 0.86, 0.7356, 0.8586, 0.7363, 0.7804, 0.7363, 0.375, 0.01826, 0.625, 0.01773, 0.625, 0.01826, 0.2196, 0.7317, 0.2802, 0.7317, 0.2802, 0.7356, 0.2196, 0.7356, 0.6282, 0.7323, 0.3721, 0.7317, 0.6279, 0.7317, 0.14, 0.7356, 0.2196, 0.7356, 0.2196, 0.7392, 0.1481, 0.7392, 0.375, 0.01435, 0.625, 0.01372, 0.625, 0.01435, 0.2196, 0.7356, 0.2802, 0.7356, 0.2802, 0.7392, 0.2196, 0.7392, 0.7198, 0.7363, 0.7804, 0.7363, 0.7804, 0.7399, 0.7198, 0.7399, 0.6305, 0.7363, 0.37, 0.7356, 0.63, 0.7356, 0.2802, 0.7356, 0.37, 0.7356, 0.3673, 0.7392, 0.2802, 0.7392, 0.7804, 0.7363, 0.8586, 0.7363, 0.8519, 0.7392, 0.8497, 0.7399, 0.7804, 0.7399, 0.6305, 0.7363, 0.7198, 0.7363, 0.7198, 0.7399, 0.6335, 0.7461, 0.6327, 0.7392, 0.1481, 0.7392, 0.2196, 0.7392, 0.2196, 0.7424, 0.1576, 0.7424, 0.375, 1.0, 0.625, 0.9925, 0.625, 1.0, 0.6335, 0.7461, 0.7198, 0.7399, 0.7198, 0.7432, 0.637, 0.7717, 0.6359, 0.7693, 0.6335, 0.7461, 0.3673, 0.7392, 0.6327, 0.7392, 0.2802, 0.7392, 0.3673, 0.7392, 0.3641, 0.7693, 0.2802, 0.7424, 0.2196, 0.7392, 0.2802, 0.7392, 0.2802, 0.7424, 0.2196, 0.7424, 0.7804, 0.7399, 0.8497, 0.7399, 0.8424, 0.7424, 0.8391, 0.7432, 0.7804, 0.7432, 0.7198, 0.7399, 0.7804, 0.7399, 0.7804, 0.7432, 0.7198, 0.7432, 0.637, 0.7717, 0.3641, 0.7693, 0.6359, 0.7693, 0.7804, 0.7432, 0.8391, 0.7432, 0.8316, 0.745, 0.8268, 0.7459, 0.7804, 0.7459, 0.1576, 0.7424, 0.2196, 0.7424, 0.2196, 0.745, 0.1684, 0.745, 0.7198, 0.7432, 0.7804, 0.7432, 0.7804, 0.7459, 0.7198, 0.7459, 0.2802, 0.7424, 0.3641, 0.7693, 0.3605, 0.7774, 0.2802, 0.745, 0.375, 0.9674, 0.625, 0.9641, 0.625, 0.9674, 0.2196, 0.7424, 0.2802, 0.7424, 0.2802, 0.745, 0.2196, 0.745, 0.637, 0.7717, 0.7198, 0.7432, 0.7198, 0.7459, 0.6411, 0.7809, 0.6395, 0.7774, 0.7804, 0.7459, 0.8268, 0.7459, 0.8197, 0.7472, 0.8123, 0.7481, 0.7804, 0.7481, 0.1684, 0.745, 0.2196, 0.745, 0.2196, 0.7472, 0.1803, 0.7472, 0.2196, 0.745, 0.2802, 0.745, 0.2802, 0.7472, 0.2196, 0.7472, 0.7198, 0.7459, 0.7804, 0.7459, 0.7804, 0.7481, 0.7198, 0.7481, 0.375, 0.9566, 0.625, 0.9518, 0.625, 0.9566, 0.6411, 0.7809, 0.3605, 0.7774, 0.6395, 0.7774, 0.6411, 0.7809, 0.7198, 0.7459, 0.7198, 0.7481, 0.646, 0.7913, 0.6435, 0.786, 0.2802, 0.745, 0.3605, 0.7774, 0.3565, 0.786, 0.2802, 0.7472, 0.7804, 0.7481, 0.8123, 0.7481, 0.8071, 0.7487, 0.7939, 0.7497, 0.7804, 0.7497, 0.2802, 0.7472, 0.3565, 0.786, 0.3523, 0.795, 0.2802, 0.7487, 0.375, 0.9447, 0.625, 0.9373, 0.625, 0.9447, 0.1803, 0.7472, 0.2196, 0.7472, 0.2196, 0.7487, 0.1929, 0.7487, 0.646, 0.7913, 0.3565, 0.786, 0.6435, 0.786, 0.2196, 0.7472, 0.2802, 0.7472, 0.2802, 0.7487, 0.2196, 0.7487, 0.646, 0.7913, 0.7198, 0.7481, 0.7198, 0.7497, 0.6521, 0.8041, 0.6477, 0.795, 0.7198, 0.7481, 0.7804, 0.7481, 0.7804, 0.7497, 0.7198, 0.7497, 0.2196, 0.7487, 0.2802, 0.7487, 0.2802, 0.7497, 0.2196, 0.7497, 0.3523, 0.795, 0.6477, 0.795, 0.6521, 0.8041, 0.6521, 0.8041, 0.7198, 0.7497, 0.7198, 0.75, 0.7198, 0.75, 0.1929, 0.7487, 0.2196, 0.7487, 0.2196, 0.7497, 0.2061, 0.7497, 0.7804, 0.7497, 0.7939, 0.7497, 0.7804, 0.75, 0.7804, 0.75, 0.7198, 0.7497, 0.7804, 0.7497, 0.7804, 0.75, 0.7198, 0.75, 0.2802, 0.7487, 0.3523, 0.795, 0.3479, 0.8041, 0.2802, 0.7497, 0.375, 0.9321, 0.625, 0.9189, 0.625, 0.9321, 0.4561, 0.8448, 0.4561, 0.9054, 0.375, 0.9054, 0.375, 0.8448, 0.375, 0.9189, 0.4561, 0.9054, 0.625, 0.9054, 0.625, 0.9189, 0.2061, 0.7497, 0.2196, 0.7497, 0.2196, 0.75, 0.2196, 0.75, 0.2802, 0.7497, 0.3479, 0.8041, 0.2802, 0.75, 0.2802, 0.75, 0.2196, 0.7497, 0.2802, 0.7497, 0.2802, 0.75, 0.2196, 0.75, 0.3479, 0.8041, 0.4561, 0.8448, 0.375, 0.8448])
me_cube.materials.append(mat_material)
me_cube.use_remesh_preserve_volume = False
me_cube.use_remesh_preserve_attributes = False
me_cube.use_mirror_vertex_groups = False
me_cube.update()

# ---- objects
ob_twin_snowboard = bpy.data.objects.new('twin_snowboard', me_cube)

# ---- transforms, parenting, visibility, modifiers, constraints
ob_twin_snowboard.location = (0.0, 0.0, 0.0)
ob_twin_snowboard.lock_rotations_4d = False
ob_twin_snowboard.empty_display_type = 'ARROWS'
ob_twin_snowboard.lineart.crease_threshold = 0.0

# ---- collection membership
col_collection.objects.link(ob_twin_snowboard)

# ---- scene / render settings (as saved in the file)
scene.frame_start = 1; scene.frame_end = 250; scene.frame_set(1)
scene.render.engine = 'BLENDER_EEVEE_NEXT'
scene.cycles.use_denoising = False
scene.cycles.samples = 128
scene.cycles.sampling_pattern = 'TABULATED_SOBOL'
scene.cycles.use_adaptive_sampling = False
scene.cycles.use_light_tree = False
scene.view_settings.view_transform = 'Filmic'
bpy.context.view_layer.update()

# ---- added for rendering (the .blend has no active camera and no usable light): camera, sun
cam_auto = bpy.data.cameras.new('AutoCamera')
cam_auto.lens = 50.0
cam_auto.sensor_width = 36.0
cam_auto.clip_end = 1000.0
ob_auto_camera = bpy.data.objects.new('AutoCamera', cam_auto)
scene.collection.objects.link(ob_auto_camera)
ob_auto_camera.location = (7.71115, -9.15207, 6.40376)
ob_auto_camera.rotation_euler = (1.09748, -7.21219e-08, 0.694738)
scene.camera = ob_auto_camera
light_auto_sun = bpy.data.lights.new('AutoSun', 'SUN')
light_auto_sun.energy = 3.0
light_auto_sun.angle = 0.0523599
ob_auto_sun = bpy.data.objects.new('AutoSun', light_auto_sun)
scene.collection.objects.link(ob_auto_sun)
ob_auto_sun.rotation_euler = (0.872665, 0.174533, 0.523599)
bpy.context.view_layer.update()
